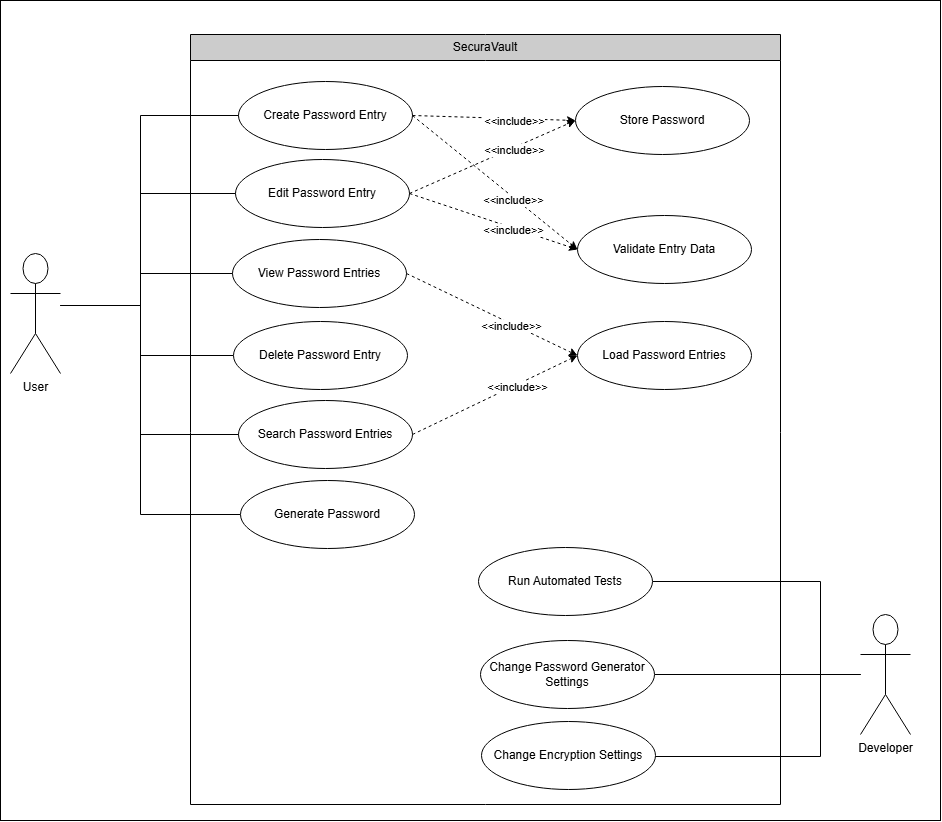

The diagram above was exported from draw.io. Its source (the exported page's mxGraphModel, read from the mxfile embedded in the PNG):
<mxGraphModel dx="1813" dy="814" grid="1" gridSize="10" guides="1" tooltips="1" connect="1" arrows="1" fold="1" page="1" pageScale="1" pageWidth="850" pageHeight="1100" math="0" shadow="0">
  <root>
    <mxCell id="0" />
    <mxCell id="1" parent="0" />
    <mxCell id="p45Pvgc_pkRZfrSFm8ZM-70" parent="1" style="whiteSpace=wrap;html=1;" value="" vertex="1">
      <mxGeometry height="820" width="940" x="100" y="40" as="geometry" />
    </mxCell>
    <mxCell id="p45Pvgc_pkRZfrSFm8ZM-1" parent="1" style="shape=umlActor;verticalLabelPosition=bottom;verticalAlign=top;html=1;" value="User" vertex="1">
      <mxGeometry height="120" width="50" x="110" y="293" as="geometry" />
    </mxCell>
    <mxCell id="p45Pvgc_pkRZfrSFm8ZM-2" parent="1" style="shape=umlActor;verticalLabelPosition=bottom;verticalAlign=top;html=1;" value="Developer" vertex="1">
      <mxGeometry height="120" width="50" x="960" y="654" as="geometry" />
    </mxCell>
    <mxCell id="p45Pvgc_pkRZfrSFm8ZM-17" parent="1" style="swimlane;fontStyle=0;childLayout=stackLayout;horizontal=1;startSize=26;fillColor=#CCCCCC;horizontalStack=0;resizeParent=1;resizeParentMax=0;resizeLast=0;collapsible=1;marginBottom=0;whiteSpace=wrap;html=1;" value="SecuraVault" vertex="1">
      <mxGeometry height="770" width="590" x="290" y="74" as="geometry">
        <mxRectangle height="30" width="100" x="270" y="150" as="alternateBounds" />
      </mxGeometry>
    </mxCell>
    <mxCell id="p45Pvgc_pkRZfrSFm8ZM-18" parent="p45Pvgc_pkRZfrSFm8ZM-17" style="text;strokeColor=none;fillColor=none;align=left;verticalAlign=top;spacingLeft=4;spacingRight=4;overflow=hidden;rotatable=0;points=[[0,0.5],[1,0.5]];portConstraint=eastwest;whiteSpace=wrap;html=1;" value="&lt;div&gt;&lt;br&gt;&lt;/div&gt;&lt;div&gt;&lt;br&gt;&lt;/div&gt;&lt;div&gt;&lt;br&gt;&lt;/div&gt;&lt;div&gt;&lt;br&gt;&lt;/div&gt;&lt;div&gt;&lt;br&gt;&lt;/div&gt;&lt;div&gt;&lt;br&gt;&lt;/div&gt;" vertex="1">
      <mxGeometry height="744" width="590" y="26" as="geometry" />
    </mxCell>
    <mxCell id="p45Pvgc_pkRZfrSFm8ZM-22" parent="1" style="ellipse;whiteSpace=wrap;html=1;" value="Create Password Entry" vertex="1">
      <mxGeometry height="68" width="174" x="338" y="121" as="geometry" />
    </mxCell>
    <mxCell id="p45Pvgc_pkRZfrSFm8ZM-23" parent="1" style="ellipse;whiteSpace=wrap;html=1;" value="View Password Entries" vertex="1">
      <mxGeometry height="68" width="174" x="332" y="279" as="geometry" />
    </mxCell>
    <mxCell id="p45Pvgc_pkRZfrSFm8ZM-24" parent="1" style="ellipse;whiteSpace=wrap;html=1;" value="Edit Password Entry" vertex="1">
      <mxGeometry height="68" width="174" x="335" y="199" as="geometry" />
    </mxCell>
    <mxCell id="p45Pvgc_pkRZfrSFm8ZM-39" edge="1" parent="1" source="p45Pvgc_pkRZfrSFm8ZM-25" style="edgeStyle=orthogonalEdgeStyle;rounded=0;orthogonalLoop=1;jettySize=auto;html=1;endArrow=none;endFill=0;" target="p45Pvgc_pkRZfrSFm8ZM-1">
      <mxGeometry relative="1" as="geometry">
        <Array as="points">
          <mxPoint x="240" y="395" />
          <mxPoint x="240" y="345" />
        </Array>
      </mxGeometry>
    </mxCell>
    <mxCell id="p45Pvgc_pkRZfrSFm8ZM-25" parent="1" style="ellipse;whiteSpace=wrap;html=1;" value="Delete Password Entry" vertex="1">
      <mxGeometry height="68" width="174" x="333" y="361" as="geometry" />
    </mxCell>
    <mxCell id="p45Pvgc_pkRZfrSFm8ZM-26" parent="1" style="ellipse;whiteSpace=wrap;html=1;" value="Search Password Entries" vertex="1">
      <mxGeometry height="68" width="174" x="338" y="440" as="geometry" />
    </mxCell>
    <mxCell id="p45Pvgc_pkRZfrSFm8ZM-42" edge="1" parent="1" source="p45Pvgc_pkRZfrSFm8ZM-27" style="edgeStyle=orthogonalEdgeStyle;rounded=0;orthogonalLoop=1;jettySize=auto;html=1;endArrow=none;endFill=0;">
      <mxGeometry relative="1" as="geometry">
        <mxPoint x="240" y="290" as="targetPoint" />
      </mxGeometry>
    </mxCell>
    <mxCell id="p45Pvgc_pkRZfrSFm8ZM-27" parent="1" style="ellipse;whiteSpace=wrap;html=1;" value="Generate Password" vertex="1">
      <mxGeometry height="68" width="174" x="340" y="520" as="geometry" />
    </mxCell>
    <mxCell id="p45Pvgc_pkRZfrSFm8ZM-28" edge="1" parent="1" source="p45Pvgc_pkRZfrSFm8ZM-22" style="edgeStyle=orthogonalEdgeStyle;rounded=0;orthogonalLoop=1;jettySize=auto;html=1;shape=wire;dashed=1;endArrow=none;endFill=0;" target="p45Pvgc_pkRZfrSFm8ZM-1">
      <mxGeometry relative="1" as="geometry">
        <Array as="points">
          <mxPoint x="240" y="155" />
          <mxPoint x="240" y="345" />
        </Array>
      </mxGeometry>
    </mxCell>
    <mxCell id="p45Pvgc_pkRZfrSFm8ZM-35" edge="1" parent="1" source="p45Pvgc_pkRZfrSFm8ZM-23" style="edgeStyle=orthogonalEdgeStyle;rounded=0;orthogonalLoop=1;jettySize=auto;html=1;endArrow=none;endFill=0;shape=wire;dashed=1;" target="p45Pvgc_pkRZfrSFm8ZM-1">
      <mxGeometry relative="1" as="geometry">
        <Array as="points">
          <mxPoint x="240" y="313" />
          <mxPoint x="240" y="345" />
        </Array>
      </mxGeometry>
    </mxCell>
    <mxCell id="p45Pvgc_pkRZfrSFm8ZM-36" edge="1" parent="1" source="p45Pvgc_pkRZfrSFm8ZM-24" style="edgeStyle=orthogonalEdgeStyle;rounded=0;orthogonalLoop=1;jettySize=auto;html=1;endArrow=none;endFill=0;shape=wire;dashed=1;" target="p45Pvgc_pkRZfrSFm8ZM-1">
      <mxGeometry relative="1" as="geometry">
        <Array as="points">
          <mxPoint x="240" y="233" />
          <mxPoint x="240" y="345" />
        </Array>
      </mxGeometry>
    </mxCell>
    <mxCell id="p45Pvgc_pkRZfrSFm8ZM-41" edge="1" parent="1" source="p45Pvgc_pkRZfrSFm8ZM-26" style="edgeStyle=orthogonalEdgeStyle;rounded=0;orthogonalLoop=1;jettySize=auto;html=1;endArrow=none;endFill=0;shape=wire;dashed=1;">
      <mxGeometry relative="1" as="geometry">
        <mxPoint x="240" y="320" as="targetPoint" />
      </mxGeometry>
    </mxCell>
    <mxCell id="p45Pvgc_pkRZfrSFm8ZM-67" edge="1" parent="1" source="p45Pvgc_pkRZfrSFm8ZM-43" style="edgeStyle=orthogonalEdgeStyle;rounded=0;orthogonalLoop=1;jettySize=auto;html=1;endArrow=none;endFill=0;exitX=1;exitY=0.5;exitDx=0;exitDy=0;" target="p45Pvgc_pkRZfrSFm8ZM-2">
      <mxGeometry relative="1" as="geometry">
        <Array as="points">
          <mxPoint x="920" y="621" />
          <mxPoint x="920" y="714" />
        </Array>
      </mxGeometry>
    </mxCell>
    <mxCell id="p45Pvgc_pkRZfrSFm8ZM-43" parent="1" style="ellipse;whiteSpace=wrap;html=1;" value="Run Automated Tests" vertex="1">
      <mxGeometry height="68" width="174" x="578" y="587" as="geometry" />
    </mxCell>
    <mxCell id="p45Pvgc_pkRZfrSFm8ZM-68" edge="1" parent="1" source="p45Pvgc_pkRZfrSFm8ZM-44" style="edgeStyle=orthogonalEdgeStyle;rounded=0;orthogonalLoop=1;jettySize=auto;html=1;endArrow=none;endFill=0;exitX=1;exitY=0.5;exitDx=0;exitDy=0;" target="p45Pvgc_pkRZfrSFm8ZM-2">
      <mxGeometry relative="1" as="geometry" />
    </mxCell>
    <mxCell id="p45Pvgc_pkRZfrSFm8ZM-44" parent="1" style="ellipse;whiteSpace=wrap;html=1;" value="Change Password Generator Settings" vertex="1">
      <mxGeometry height="68" width="174" x="580" y="680" as="geometry" />
    </mxCell>
    <mxCell id="p45Pvgc_pkRZfrSFm8ZM-69" edge="1" parent="1" source="p45Pvgc_pkRZfrSFm8ZM-45" style="edgeStyle=orthogonalEdgeStyle;rounded=0;orthogonalLoop=1;jettySize=auto;html=1;endArrow=none;endFill=0;" target="p45Pvgc_pkRZfrSFm8ZM-2">
      <mxGeometry relative="1" as="geometry">
        <Array as="points">
          <mxPoint x="920" y="796" />
          <mxPoint x="920" y="714" />
        </Array>
      </mxGeometry>
    </mxCell>
    <mxCell id="p45Pvgc_pkRZfrSFm8ZM-45" parent="1" style="ellipse;whiteSpace=wrap;html=1;" value="Change Encryption Settings" vertex="1">
      <mxGeometry height="68" width="174" x="581" y="761" as="geometry" />
    </mxCell>
    <mxCell id="p45Pvgc_pkRZfrSFm8ZM-46" parent="1" style="ellipse;whiteSpace=wrap;html=1;" value="Validate Entry Data" vertex="1">
      <mxGeometry height="68" width="174" x="677" y="255" as="geometry" />
    </mxCell>
    <mxCell id="p45Pvgc_pkRZfrSFm8ZM-47" parent="1" style="ellipse;whiteSpace=wrap;html=1;" value="Load Password Entries" vertex="1">
      <mxGeometry height="68" width="174" x="677" y="361" as="geometry" />
    </mxCell>
    <mxCell id="p45Pvgc_pkRZfrSFm8ZM-48" parent="1" style="ellipse;whiteSpace=wrap;html=1;" value="Store Password" vertex="1">
      <mxGeometry height="68" width="174" x="675" y="126" as="geometry" />
    </mxCell>
    <mxCell id="p45Pvgc_pkRZfrSFm8ZM-51" edge="1" parent="1" source="p45Pvgc_pkRZfrSFm8ZM-22" style="endArrow=classic;dashed=1;html=1;rounded=0;exitX=1;exitY=0.5;exitDx=0;exitDy=0;entryX=0;entryY=0.5;entryDx=0;entryDy=0;endFill=1;" target="p45Pvgc_pkRZfrSFm8ZM-46" value="">
      <mxGeometry height="50" relative="1" width="50" as="geometry">
        <mxPoint x="850" y="520" as="sourcePoint" />
        <mxPoint x="900" y="470" as="targetPoint" />
      </mxGeometry>
    </mxCell>
    <mxCell id="p45Pvgc_pkRZfrSFm8ZM-52" connectable="0" parent="p45Pvgc_pkRZfrSFm8ZM-51" style="edgeLabel;html=1;align=center;verticalAlign=middle;resizable=0;points=[];" value="&amp;lt;&amp;lt;include&amp;gt;&amp;gt;" vertex="1">
      <mxGeometry relative="1" x="0.2418" y="-3" as="geometry">
        <mxPoint y="-1" as="offset" />
      </mxGeometry>
    </mxCell>
    <mxCell id="p45Pvgc_pkRZfrSFm8ZM-54" edge="1" parent="1" source="p45Pvgc_pkRZfrSFm8ZM-24" style="endArrow=classic;dashed=1;html=1;rounded=0;exitX=1;exitY=0.5;exitDx=0;exitDy=0;entryX=0;entryY=0.5;entryDx=0;entryDy=0;endFill=1;" target="p45Pvgc_pkRZfrSFm8ZM-46" value="">
      <mxGeometry height="50" relative="1" width="50" as="geometry">
        <mxPoint x="690" y="350" as="sourcePoint" />
        <mxPoint x="924" y="378" as="targetPoint" />
      </mxGeometry>
    </mxCell>
    <mxCell id="p45Pvgc_pkRZfrSFm8ZM-55" connectable="0" parent="p45Pvgc_pkRZfrSFm8ZM-54" style="edgeLabel;html=1;align=center;verticalAlign=middle;resizable=0;points=[];" value="&amp;lt;&amp;lt;include&amp;gt;&amp;gt;" vertex="1">
      <mxGeometry relative="1" x="0.2418" y="-3" as="geometry">
        <mxPoint y="-1" as="offset" />
      </mxGeometry>
    </mxCell>
    <mxCell id="p45Pvgc_pkRZfrSFm8ZM-56" edge="1" parent="1" source="p45Pvgc_pkRZfrSFm8ZM-22" style="endArrow=classic;dashed=1;html=1;rounded=0;exitX=1;exitY=0.5;exitDx=0;exitDy=0;entryX=0;entryY=0.5;entryDx=0;entryDy=0;endFill=1;" target="p45Pvgc_pkRZfrSFm8ZM-48" value="">
      <mxGeometry height="50" relative="1" width="50" as="geometry">
        <mxPoint x="588" y="379.5" as="sourcePoint" />
        <mxPoint x="824" y="248.5" as="targetPoint" />
      </mxGeometry>
    </mxCell>
    <mxCell id="p45Pvgc_pkRZfrSFm8ZM-57" connectable="0" parent="p45Pvgc_pkRZfrSFm8ZM-56" style="edgeLabel;html=1;align=center;verticalAlign=middle;resizable=0;points=[];" value="&amp;lt;&amp;lt;include&amp;gt;&amp;gt;" vertex="1">
      <mxGeometry relative="1" x="0.2418" y="-3" as="geometry">
        <mxPoint y="-1" as="offset" />
      </mxGeometry>
    </mxCell>
    <mxCell id="p45Pvgc_pkRZfrSFm8ZM-59" edge="1" parent="1" source="p45Pvgc_pkRZfrSFm8ZM-24" style="endArrow=classic;dashed=1;html=1;rounded=0;exitX=1;exitY=0.5;exitDx=0;exitDy=0;entryX=0;entryY=0.5;entryDx=0;entryDy=0;endFill=1;" target="p45Pvgc_pkRZfrSFm8ZM-48" value="">
      <mxGeometry height="50" relative="1" width="50" as="geometry">
        <mxPoint x="450" y="541" as="sourcePoint" />
        <mxPoint x="686" y="410" as="targetPoint" />
      </mxGeometry>
    </mxCell>
    <mxCell id="p45Pvgc_pkRZfrSFm8ZM-60" connectable="0" parent="p45Pvgc_pkRZfrSFm8ZM-59" style="edgeLabel;html=1;align=center;verticalAlign=middle;resizable=0;points=[];" value="&amp;lt;&amp;lt;include&amp;gt;&amp;gt;" vertex="1">
      <mxGeometry relative="1" x="0.2418" y="-3" as="geometry">
        <mxPoint y="-1" as="offset" />
      </mxGeometry>
    </mxCell>
    <mxCell id="p45Pvgc_pkRZfrSFm8ZM-61" edge="1" parent="1" source="p45Pvgc_pkRZfrSFm8ZM-23" style="endArrow=classic;dashed=1;html=1;rounded=0;exitX=1;exitY=0.5;exitDx=0;exitDy=0;endFill=1;entryX=0;entryY=0.5;entryDx=0;entryDy=0;" target="p45Pvgc_pkRZfrSFm8ZM-47" value="">
      <mxGeometry height="50" relative="1" width="50" as="geometry">
        <mxPoint x="190" y="801" as="sourcePoint" />
        <mxPoint x="426" y="670" as="targetPoint" />
      </mxGeometry>
    </mxCell>
    <mxCell id="p45Pvgc_pkRZfrSFm8ZM-62" connectable="0" parent="p45Pvgc_pkRZfrSFm8ZM-61" style="edgeLabel;html=1;align=center;verticalAlign=middle;resizable=0;points=[];" value="&amp;lt;&amp;lt;include&amp;gt;&amp;gt;" vertex="1">
      <mxGeometry relative="1" x="0.2418" y="-3" as="geometry">
        <mxPoint y="-1" as="offset" />
      </mxGeometry>
    </mxCell>
    <mxCell id="p45Pvgc_pkRZfrSFm8ZM-64" edge="1" parent="1" source="p45Pvgc_pkRZfrSFm8ZM-26" style="endArrow=classic;dashed=1;html=1;rounded=0;exitX=1;exitY=0.5;exitDx=0;exitDy=0;endFill=1;entryX=0;entryY=0.5;entryDx=0;entryDy=0;" target="p45Pvgc_pkRZfrSFm8ZM-47" value="">
      <mxGeometry height="50" relative="1" width="50" as="geometry">
        <mxPoint x="1180" y="270" as="sourcePoint" />
        <mxPoint x="1351" y="352" as="targetPoint" />
      </mxGeometry>
    </mxCell>
    <mxCell id="p45Pvgc_pkRZfrSFm8ZM-65" connectable="0" parent="p45Pvgc_pkRZfrSFm8ZM-64" style="edgeLabel;html=1;align=center;verticalAlign=middle;resizable=0;points=[];" value="&amp;lt;&amp;lt;include&amp;gt;&amp;gt;" vertex="1">
      <mxGeometry relative="1" x="0.2418" y="-3" as="geometry">
        <mxPoint y="-1" as="offset" />
      </mxGeometry>
    </mxCell>
  </root>
</mxGraphModel>